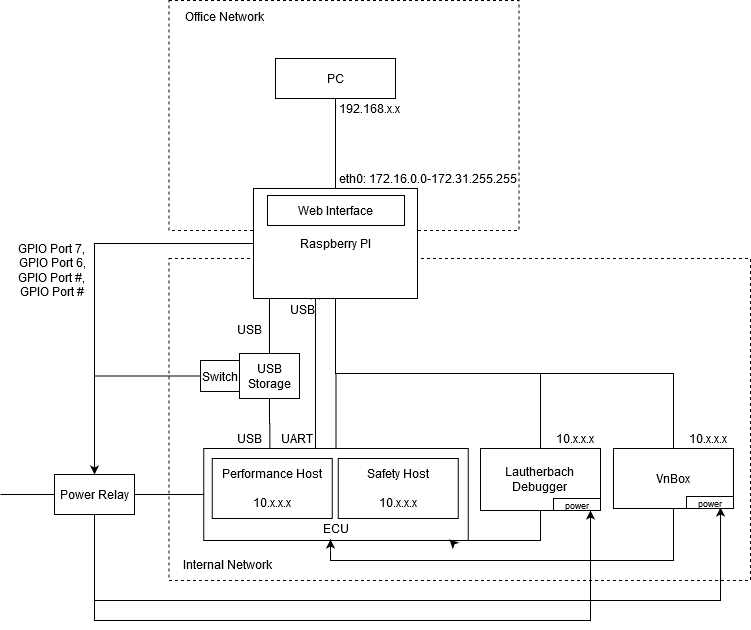

The diagram above was exported from draw.io. Its source (the exported page's mxGraphModel, read from the mxfile embedded in the PNG):
<mxGraphModel dx="1303" dy="673" grid="1" gridSize="10" guides="1" tooltips="1" connect="1" arrows="1" fold="1" page="1" pageScale="1" pageWidth="850" pageHeight="1100" math="0" shadow="0">
  <root>
    <mxCell id="0" />
    <mxCell id="1" parent="0" />
    <mxCell id="xEMmRwoI-NqBqUnDeYgd-17" value="" style="rounded=0;whiteSpace=wrap;html=1;dashed=1;" parent="1" vertex="1">
      <mxGeometry x="218.5" y="408" width="581.5" height="322" as="geometry" />
    </mxCell>
    <mxCell id="xEMmRwoI-NqBqUnDeYgd-19" style="edgeStyle=orthogonalEdgeStyle;rounded=0;orthogonalLoop=1;jettySize=auto;html=1;exitX=0.5;exitY=0;exitDx=0;exitDy=0;entryX=0.5;entryY=1;entryDx=0;entryDy=0;endArrow=none;endFill=0;" parent="1" source="xEMmRwoI-NqBqUnDeYgd-14" target="xEMmRwoI-NqBqUnDeYgd-1" edge="1">
      <mxGeometry relative="1" as="geometry" />
    </mxCell>
    <mxCell id="LBhaOshW2IlX-SSX9gA7-17" style="edgeStyle=orthogonalEdgeStyle;rounded=0;orthogonalLoop=1;jettySize=auto;html=1;" parent="1" source="xEMmRwoI-NqBqUnDeYgd-14" edge="1">
      <mxGeometry relative="1" as="geometry">
        <mxPoint x="365" y="440" as="targetPoint" />
        <Array as="points">
          <mxPoint x="365" y="560" />
          <mxPoint x="365" y="560" />
        </Array>
      </mxGeometry>
    </mxCell>
    <mxCell id="xEMmRwoI-NqBqUnDeYgd-14" value="" style="rounded=0;whiteSpace=wrap;html=1;" parent="1" vertex="1">
      <mxGeometry x="253.25" y="598" width="264.5" height="92" as="geometry" />
    </mxCell>
    <mxCell id="xEMmRwoI-NqBqUnDeYgd-3" value="" style="rounded=0;whiteSpace=wrap;html=1;dashed=1;" parent="1" vertex="1">
      <mxGeometry x="218.5" y="150" width="350" height="230" as="geometry" />
    </mxCell>
    <mxCell id="xEMmRwoI-NqBqUnDeYgd-25" style="edgeStyle=orthogonalEdgeStyle;rounded=0;orthogonalLoop=1;jettySize=auto;html=1;exitX=0;exitY=0.5;exitDx=0;exitDy=0;entryX=0.5;entryY=0;entryDx=0;entryDy=0;endArrow=none;endFill=0;" parent="1" source="xEMmRwoI-NqBqUnDeYgd-1" target="xEMmRwoI-NqBqUnDeYgd-21" edge="1">
      <mxGeometry relative="1" as="geometry" />
    </mxCell>
    <mxCell id="xEMmRwoI-NqBqUnDeYgd-51" style="edgeStyle=orthogonalEdgeStyle;rounded=0;orthogonalLoop=1;jettySize=auto;html=1;exitX=0.25;exitY=1;exitDx=0;exitDy=0;entryX=0.5;entryY=0;entryDx=0;entryDy=0;endArrow=none;endFill=0;" parent="1" source="xEMmRwoI-NqBqUnDeYgd-1" target="xEMmRwoI-NqBqUnDeYgd-38" edge="1">
      <mxGeometry relative="1" as="geometry">
        <Array as="points">
          <mxPoint x="319" y="448" />
        </Array>
      </mxGeometry>
    </mxCell>
    <mxCell id="xEMmRwoI-NqBqUnDeYgd-1" value="Raspberry PI" style="rounded=0;whiteSpace=wrap;html=1;" parent="1" vertex="1">
      <mxGeometry x="303" y="338" width="164" height="110" as="geometry" />
    </mxCell>
    <mxCell id="xEMmRwoI-NqBqUnDeYgd-7" style="edgeStyle=orthogonalEdgeStyle;rounded=0;orthogonalLoop=1;jettySize=auto;html=1;exitX=0.5;exitY=1;exitDx=0;exitDy=0;entryX=0.5;entryY=0;entryDx=0;entryDy=0;endArrow=none;endFill=0;" parent="1" source="xEMmRwoI-NqBqUnDeYgd-2" target="xEMmRwoI-NqBqUnDeYgd-1" edge="1">
      <mxGeometry relative="1" as="geometry" />
    </mxCell>
    <mxCell id="xEMmRwoI-NqBqUnDeYgd-2" value="PC" style="rounded=0;whiteSpace=wrap;html=1;" parent="1" vertex="1">
      <mxGeometry x="325" y="208" width="120" height="40" as="geometry" />
    </mxCell>
    <mxCell id="xEMmRwoI-NqBqUnDeYgd-5" value="Office Network" style="text;html=1;strokeColor=none;fillColor=none;align=center;verticalAlign=middle;whiteSpace=wrap;rounded=0;dashed=1;" parent="1" vertex="1">
      <mxGeometry x="218.5" y="156" width="110" height="20" as="geometry" />
    </mxCell>
    <mxCell id="xEMmRwoI-NqBqUnDeYgd-8" value="Web Interface" style="rounded=0;whiteSpace=wrap;html=1;" parent="1" vertex="1">
      <mxGeometry x="317" y="345" width="137" height="30" as="geometry" />
    </mxCell>
    <mxCell id="xEMmRwoI-NqBqUnDeYgd-9" value="eth0: 172.16.0.0-172.31.255.255" style="text;html=1;strokeColor=none;fillColor=none;align=center;verticalAlign=middle;whiteSpace=wrap;rounded=0;" parent="1" vertex="1">
      <mxGeometry x="385" y="318" width="185" height="20" as="geometry" />
    </mxCell>
    <mxCell id="xEMmRwoI-NqBqUnDeYgd-10" value="USB" style="text;html=1;strokeColor=none;fillColor=none;align=center;verticalAlign=middle;whiteSpace=wrap;rounded=0;" parent="1" vertex="1">
      <mxGeometry x="340" y="448" width="25" height="21" as="geometry" />
    </mxCell>
    <mxCell id="xEMmRwoI-NqBqUnDeYgd-13" value="192.168.x.x" style="text;html=1;strokeColor=none;fillColor=none;align=center;verticalAlign=middle;whiteSpace=wrap;rounded=0;" parent="1" vertex="1">
      <mxGeometry x="372" y="248" width="95" height="20" as="geometry" />
    </mxCell>
    <mxCell id="xEMmRwoI-NqBqUnDeYgd-15" value="Performance Host&lt;br&gt;&lt;br&gt;10.x.x.x" style="rounded=0;whiteSpace=wrap;html=1;" parent="1" vertex="1">
      <mxGeometry x="261.75" y="608" width="120" height="60" as="geometry" />
    </mxCell>
    <mxCell id="xEMmRwoI-NqBqUnDeYgd-16" value="Safety Host&lt;br&gt;&lt;br&gt;10.x.x.x" style="rounded=0;whiteSpace=wrap;html=1;" parent="1" vertex="1">
      <mxGeometry x="387.75" y="608" width="120" height="60" as="geometry" />
    </mxCell>
    <mxCell id="xEMmRwoI-NqBqUnDeYgd-18" value="Internal Network" style="text;html=1;strokeColor=none;fillColor=none;align=center;verticalAlign=middle;whiteSpace=wrap;rounded=0;" parent="1" vertex="1">
      <mxGeometry x="224" y="704" width="106" height="20" as="geometry" />
    </mxCell>
    <mxCell id="xEMmRwoI-NqBqUnDeYgd-23" style="edgeStyle=orthogonalEdgeStyle;rounded=0;orthogonalLoop=1;jettySize=auto;html=1;exitX=0;exitY=0.5;exitDx=0;exitDy=0;endArrow=none;endFill=0;" parent="1" source="xEMmRwoI-NqBqUnDeYgd-21" edge="1">
      <mxGeometry relative="1" as="geometry">
        <mxPoint x="50" y="644" as="targetPoint" />
      </mxGeometry>
    </mxCell>
    <mxCell id="xEMmRwoI-NqBqUnDeYgd-24" style="edgeStyle=orthogonalEdgeStyle;rounded=0;orthogonalLoop=1;jettySize=auto;html=1;exitX=1;exitY=0.5;exitDx=0;exitDy=0;entryX=0;entryY=0.5;entryDx=0;entryDy=0;endArrow=none;endFill=0;" parent="1" source="xEMmRwoI-NqBqUnDeYgd-21" target="xEMmRwoI-NqBqUnDeYgd-14" edge="1">
      <mxGeometry relative="1" as="geometry" />
    </mxCell>
    <mxCell id="LBhaOshW2IlX-SSX9gA7-21" style="edgeStyle=orthogonalEdgeStyle;rounded=0;orthogonalLoop=1;jettySize=auto;html=1;entryX=0.892;entryY=0.983;entryDx=0;entryDy=0;entryPerimeter=0;" parent="1" source="xEMmRwoI-NqBqUnDeYgd-21" target="xEMmRwoI-NqBqUnDeYgd-30" edge="1">
      <mxGeometry relative="1" as="geometry">
        <mxPoint x="144" y="812" as="targetPoint" />
        <Array as="points">
          <mxPoint x="144" y="750" />
          <mxPoint x="770" y="750" />
        </Array>
      </mxGeometry>
    </mxCell>
    <mxCell id="LBhaOshW2IlX-SSX9gA7-22" style="edgeStyle=orthogonalEdgeStyle;rounded=0;orthogonalLoop=1;jettySize=auto;html=1;" parent="1" source="xEMmRwoI-NqBqUnDeYgd-21" edge="1">
      <mxGeometry relative="1" as="geometry">
        <mxPoint x="640" y="660" as="targetPoint" />
        <Array as="points">
          <mxPoint x="144" y="770" />
          <mxPoint x="640" y="770" />
        </Array>
      </mxGeometry>
    </mxCell>
    <mxCell id="xEMmRwoI-NqBqUnDeYgd-21" value="Power Relay" style="rounded=0;whiteSpace=wrap;html=1;" parent="1" vertex="1">
      <mxGeometry x="104" y="624" width="80" height="40" as="geometry" />
    </mxCell>
    <mxCell id="xEMmRwoI-NqBqUnDeYgd-27" style="edgeStyle=orthogonalEdgeStyle;rounded=0;orthogonalLoop=1;jettySize=auto;html=1;exitX=0.5;exitY=0;exitDx=0;exitDy=0;entryX=0.5;entryY=1;entryDx=0;entryDy=0;endArrow=none;endFill=0;" parent="1" source="xEMmRwoI-NqBqUnDeYgd-26" target="xEMmRwoI-NqBqUnDeYgd-1" edge="1">
      <mxGeometry relative="1" as="geometry" />
    </mxCell>
    <mxCell id="LBhaOshW2IlX-SSX9gA7-18" style="edgeStyle=orthogonalEdgeStyle;rounded=0;orthogonalLoop=1;jettySize=auto;html=1;entryX=0.929;entryY=0.989;entryDx=0;entryDy=0;entryPerimeter=0;" parent="1" source="xEMmRwoI-NqBqUnDeYgd-26" target="xEMmRwoI-NqBqUnDeYgd-14" edge="1">
      <mxGeometry relative="1" as="geometry">
        <mxPoint x="500" y="750" as="targetPoint" />
        <Array as="points">
          <mxPoint x="590" y="690" />
          <mxPoint x="500" y="690" />
        </Array>
      </mxGeometry>
    </mxCell>
    <mxCell id="xEMmRwoI-NqBqUnDeYgd-26" value="Lautherbach&lt;br&gt;Debugger" style="rounded=0;whiteSpace=wrap;html=1;" parent="1" vertex="1">
      <mxGeometry x="530" y="598" width="120" height="62" as="geometry" />
    </mxCell>
    <mxCell id="xEMmRwoI-NqBqUnDeYgd-28" value="10.x.x.x" style="text;html=1;strokeColor=none;fillColor=none;align=center;verticalAlign=middle;whiteSpace=wrap;rounded=0;" parent="1" vertex="1">
      <mxGeometry x="590" y="578" width="70" height="20" as="geometry" />
    </mxCell>
    <mxCell id="xEMmRwoI-NqBqUnDeYgd-31" style="edgeStyle=orthogonalEdgeStyle;rounded=0;orthogonalLoop=1;jettySize=auto;html=1;exitX=0.5;exitY=0;exitDx=0;exitDy=0;entryX=0.5;entryY=1;entryDx=0;entryDy=0;endArrow=none;endFill=0;" parent="1" source="xEMmRwoI-NqBqUnDeYgd-30" target="xEMmRwoI-NqBqUnDeYgd-1" edge="1">
      <mxGeometry relative="1" as="geometry" />
    </mxCell>
    <mxCell id="LBhaOshW2IlX-SSX9gA7-11" style="edgeStyle=orthogonalEdgeStyle;rounded=0;orthogonalLoop=1;jettySize=auto;html=1;" parent="1" source="xEMmRwoI-NqBqUnDeYgd-30" edge="1">
      <mxGeometry relative="1" as="geometry">
        <mxPoint x="380" y="689" as="targetPoint" />
        <Array as="points">
          <mxPoint x="723" y="710" />
          <mxPoint x="380" y="710" />
          <mxPoint x="380" y="689" />
        </Array>
      </mxGeometry>
    </mxCell>
    <mxCell id="xEMmRwoI-NqBqUnDeYgd-30" value="VnBox" style="rounded=0;whiteSpace=wrap;html=1;" parent="1" vertex="1">
      <mxGeometry x="663" y="598" width="120" height="60" as="geometry" />
    </mxCell>
    <mxCell id="xEMmRwoI-NqBqUnDeYgd-32" value="10.x.x.x" style="text;html=1;strokeColor=none;fillColor=none;align=center;verticalAlign=middle;whiteSpace=wrap;rounded=0;" parent="1" vertex="1">
      <mxGeometry x="723" y="578" width="70" height="20" as="geometry" />
    </mxCell>
    <mxCell id="xEMmRwoI-NqBqUnDeYgd-35" value="GPIO Port 7,&lt;br&gt;GPIO Port 6, GPIO Port #,&lt;br&gt;GPIO Port #" style="text;html=1;strokeColor=none;fillColor=none;align=center;verticalAlign=middle;whiteSpace=wrap;rounded=0;" parent="1" vertex="1">
      <mxGeometry x="60" y="391" width="84" height="57" as="geometry" />
    </mxCell>
    <mxCell id="xEMmRwoI-NqBqUnDeYgd-52" style="edgeStyle=orthogonalEdgeStyle;rounded=0;orthogonalLoop=1;jettySize=auto;html=1;exitX=0.5;exitY=1;exitDx=0;exitDy=0;entryX=0.25;entryY=0;entryDx=0;entryDy=0;endArrow=none;endFill=0;" parent="1" source="xEMmRwoI-NqBqUnDeYgd-38" target="xEMmRwoI-NqBqUnDeYgd-14" edge="1">
      <mxGeometry relative="1" as="geometry" />
    </mxCell>
    <mxCell id="LBhaOshW2IlX-SSX9gA7-3" style="edgeStyle=orthogonalEdgeStyle;rounded=0;orthogonalLoop=1;jettySize=auto;html=1;" parent="1" source="LBhaOshW2IlX-SSX9gA7-4" target="xEMmRwoI-NqBqUnDeYgd-21" edge="1">
      <mxGeometry relative="1" as="geometry" />
    </mxCell>
    <mxCell id="xEMmRwoI-NqBqUnDeYgd-38" value="USB Storage" style="rounded=0;whiteSpace=wrap;html=1;" parent="1" vertex="1">
      <mxGeometry x="289" y="503" width="60" height="45" as="geometry" />
    </mxCell>
    <mxCell id="xEMmRwoI-NqBqUnDeYgd-44" value="&lt;br&gt;USB" style="text;html=1;strokeColor=none;fillColor=none;align=center;verticalAlign=middle;whiteSpace=wrap;rounded=0;" parent="1" vertex="1">
      <mxGeometry x="262" y="458" width="74" height="28" as="geometry" />
    </mxCell>
    <mxCell id="xEMmRwoI-NqBqUnDeYgd-48" value="USB" style="text;html=1;strokeColor=none;fillColor=none;align=center;verticalAlign=middle;whiteSpace=wrap;rounded=0;" parent="1" vertex="1">
      <mxGeometry x="279" y="578" width="40" height="20" as="geometry" />
    </mxCell>
    <mxCell id="LBhaOshW2IlX-SSX9gA7-4" value="Switch" style="rounded=0;whiteSpace=wrap;html=1;" parent="1" vertex="1">
      <mxGeometry x="250" y="510" width="39" height="31" as="geometry" />
    </mxCell>
    <mxCell id="LBhaOshW2IlX-SSX9gA7-6" value="ECU" style="text;html=1;align=center;verticalAlign=middle;resizable=0;points=[];autosize=1;" parent="1" vertex="1">
      <mxGeometry x="365" y="668" width="40" height="20" as="geometry" />
    </mxCell>
    <mxCell id="LBhaOshW2IlX-SSX9gA7-20" value="UART" style="text;html=1;strokeColor=none;fillColor=none;align=center;verticalAlign=middle;whiteSpace=wrap;rounded=0;" parent="1" vertex="1">
      <mxGeometry x="334" y="577" width="25" height="21" as="geometry" />
    </mxCell>
    <mxCell id="LBhaOshW2IlX-SSX9gA7-27" value="&lt;font style=&quot;font-size: 9px&quot;&gt;power&lt;/font&gt;" style="rounded=0;whiteSpace=wrap;html=1;strokeColor=#000000;" parent="1" vertex="1">
      <mxGeometry x="603" y="648" width="47" height="12" as="geometry" />
    </mxCell>
    <mxCell id="LBhaOshW2IlX-SSX9gA7-29" value="&lt;font style=&quot;font-size: 9px&quot;&gt;power&lt;/font&gt;" style="rounded=0;whiteSpace=wrap;html=1;strokeColor=#000000;" parent="1" vertex="1">
      <mxGeometry x="736" y="646" width="47" height="12" as="geometry" />
    </mxCell>
  </root>
</mxGraphModel>